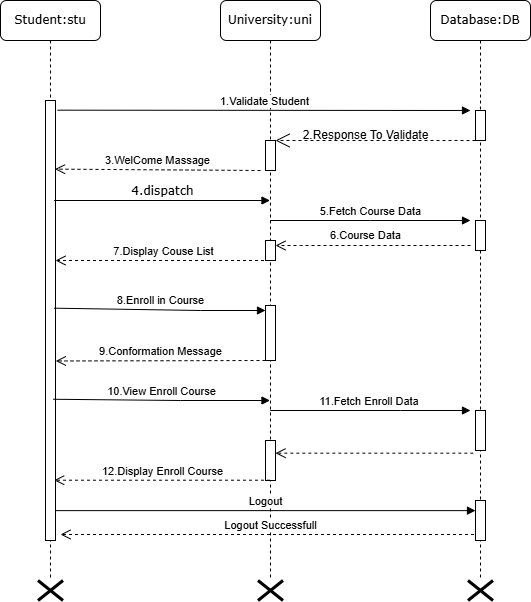

The diagram above was exported from draw.io. Its source (the exported page's mxGraphModel, read from the mxfile embedded in the PNG):
<mxGraphModel dx="880" dy="382" grid="1" gridSize="10" guides="1" tooltips="1" connect="1" arrows="1" fold="1" page="1" pageScale="1" pageWidth="850" pageHeight="1100" math="0" shadow="0">
  <root>
    <mxCell id="0" />
    <mxCell id="1" parent="0" />
    <mxCell id="4pYygpwfOIu_ZBXKAU4p-1" value="University:uni" style="shape=umlLifeline;perimeter=lifelinePerimeter;whiteSpace=wrap;html=1;container=1;collapsible=0;recursiveResize=0;outlineConnect=0;rounded=1;shadow=0;comic=0;labelBackgroundColor=none;strokeWidth=1;fontFamily=Verdana;fontSize=12;align=center;" vertex="1" parent="1">
      <mxGeometry x="320" y="80" width="100" height="580" as="geometry" />
    </mxCell>
    <mxCell id="4pYygpwfOIu_ZBXKAU4p-2" value="" style="html=1;points=[[0,0,0,0,5],[0,1,0,0,-5],[1,0,0,0,5],[1,1,0,0,-5]];perimeter=orthogonalPerimeter;outlineConnect=0;targetShapes=umlLifeline;portConstraint=eastwest;newEdgeStyle={&quot;curved&quot;:0,&quot;rounded&quot;:0};" vertex="1" parent="4pYygpwfOIu_ZBXKAU4p-1">
      <mxGeometry x="45" y="140" width="10" height="30" as="geometry" />
    </mxCell>
    <mxCell id="4pYygpwfOIu_ZBXKAU4p-3" value="" style="html=1;points=[[0,0,0,0,5],[0,1,0,0,-5],[1,0,0,0,5],[1,1,0,0,-5]];perimeter=orthogonalPerimeter;outlineConnect=0;targetShapes=umlLifeline;portConstraint=eastwest;newEdgeStyle={&quot;curved&quot;:0,&quot;rounded&quot;:0};" vertex="1" parent="4pYygpwfOIu_ZBXKAU4p-1">
      <mxGeometry x="45" y="240" width="10" height="20" as="geometry" />
    </mxCell>
    <mxCell id="4pYygpwfOIu_ZBXKAU4p-4" value="" style="html=1;points=[[0,0,0,0,5],[0,1,0,0,-5],[1,0,0,0,5],[1,1,0,0,-5]];perimeter=orthogonalPerimeter;outlineConnect=0;targetShapes=umlLifeline;portConstraint=eastwest;newEdgeStyle={&quot;curved&quot;:0,&quot;rounded&quot;:0};" vertex="1" parent="4pYygpwfOIu_ZBXKAU4p-1">
      <mxGeometry x="45" y="305" width="10" height="55" as="geometry" />
    </mxCell>
    <mxCell id="4pYygpwfOIu_ZBXKAU4p-5" value="" style="html=1;points=[[0,0,0,0,5],[0,1,0,0,-5],[1,0,0,0,5],[1,1,0,0,-5]];perimeter=orthogonalPerimeter;outlineConnect=0;targetShapes=umlLifeline;portConstraint=eastwest;newEdgeStyle={&quot;curved&quot;:0,&quot;rounded&quot;:0};" vertex="1" parent="4pYygpwfOIu_ZBXKAU4p-1">
      <mxGeometry x="45" y="440" width="10" height="40" as="geometry" />
    </mxCell>
    <mxCell id="4pYygpwfOIu_ZBXKAU4p-6" value="Logout Successfull" style="html=1;verticalAlign=bottom;endArrow=open;dashed=1;endSize=8;curved=0;rounded=0;" edge="1" parent="4pYygpwfOIu_ZBXKAU4p-1" source="4pYygpwfOIu_ZBXKAU4p-8">
      <mxGeometry relative="1" as="geometry">
        <mxPoint x="179.5" y="540" as="sourcePoint" />
        <mxPoint x="-160" y="534" as="targetPoint" />
      </mxGeometry>
    </mxCell>
    <mxCell id="4pYygpwfOIu_ZBXKAU4p-7" value="Logout" style="html=1;verticalAlign=bottom;endArrow=block;curved=0;rounded=0;exitX=1.033;exitY=0.948;exitDx=0;exitDy=0;exitPerimeter=0;" edge="1" parent="4pYygpwfOIu_ZBXKAU4p-1" target="4pYygpwfOIu_ZBXKAU4p-12">
      <mxGeometry width="80" relative="1" as="geometry">
        <mxPoint x="-164.67000000000007" y="510.12" as="sourcePoint" />
        <mxPoint x="250" y="510" as="targetPoint" />
      </mxGeometry>
    </mxCell>
    <mxCell id="4pYygpwfOIu_ZBXKAU4p-8" value="Database:DB" style="shape=umlLifeline;perimeter=lifelinePerimeter;whiteSpace=wrap;html=1;container=1;collapsible=0;recursiveResize=0;outlineConnect=0;rounded=1;shadow=0;comic=0;labelBackgroundColor=none;strokeWidth=1;fontFamily=Verdana;fontSize=12;align=center;" vertex="1" parent="1">
      <mxGeometry x="530" y="80" width="100" height="580" as="geometry" />
    </mxCell>
    <mxCell id="4pYygpwfOIu_ZBXKAU4p-9" value="" style="html=1;points=[[0,0,0,0,5],[0,1,0,0,-5],[1,0,0,0,5],[1,1,0,0,-5]];perimeter=orthogonalPerimeter;outlineConnect=0;targetShapes=umlLifeline;portConstraint=eastwest;newEdgeStyle={&quot;curved&quot;:0,&quot;rounded&quot;:0};" vertex="1" parent="4pYygpwfOIu_ZBXKAU4p-8">
      <mxGeometry x="45" y="220" width="10" height="30" as="geometry" />
    </mxCell>
    <mxCell id="4pYygpwfOIu_ZBXKAU4p-10" value="" style="html=1;points=[[0,0,0,0,5],[0,1,0,0,-5],[1,0,0,0,5],[1,1,0,0,-5]];perimeter=orthogonalPerimeter;outlineConnect=0;targetShapes=umlLifeline;portConstraint=eastwest;newEdgeStyle={&quot;curved&quot;:0,&quot;rounded&quot;:0};" vertex="1" parent="4pYygpwfOIu_ZBXKAU4p-8">
      <mxGeometry x="45" y="110" width="10" height="30" as="geometry" />
    </mxCell>
    <mxCell id="4pYygpwfOIu_ZBXKAU4p-11" value="" style="html=1;points=[[0,0,0,0,5],[0,1,0,0,-5],[1,0,0,0,5],[1,1,0,0,-5]];perimeter=orthogonalPerimeter;outlineConnect=0;targetShapes=umlLifeline;portConstraint=eastwest;newEdgeStyle={&quot;curved&quot;:0,&quot;rounded&quot;:0};" vertex="1" parent="4pYygpwfOIu_ZBXKAU4p-8">
      <mxGeometry x="45" y="410" width="10" height="40" as="geometry" />
    </mxCell>
    <mxCell id="4pYygpwfOIu_ZBXKAU4p-12" value="" style="html=1;points=[[0,0,0,0,5],[0,1,0,0,-5],[1,0,0,0,5],[1,1,0,0,-5]];perimeter=orthogonalPerimeter;outlineConnect=0;targetShapes=umlLifeline;portConstraint=eastwest;newEdgeStyle={&quot;curved&quot;:0,&quot;rounded&quot;:0};" vertex="1" parent="4pYygpwfOIu_ZBXKAU4p-8">
      <mxGeometry x="45" y="500" width="10" height="40" as="geometry" />
    </mxCell>
    <mxCell id="4pYygpwfOIu_ZBXKAU4p-13" value="Student:stu" style="shape=umlLifeline;perimeter=lifelinePerimeter;whiteSpace=wrap;html=1;container=1;collapsible=0;recursiveResize=0;outlineConnect=0;rounded=1;shadow=0;comic=0;labelBackgroundColor=none;strokeWidth=1;fontFamily=Verdana;fontSize=12;align=center;" vertex="1" parent="1">
      <mxGeometry x="100" y="80" width="100" height="580" as="geometry" />
    </mxCell>
    <mxCell id="4pYygpwfOIu_ZBXKAU4p-14" value="" style="html=1;points=[];perimeter=orthogonalPerimeter;rounded=0;shadow=0;comic=0;labelBackgroundColor=none;strokeWidth=1;fontFamily=Verdana;fontSize=12;align=center;" vertex="1" parent="4pYygpwfOIu_ZBXKAU4p-13">
      <mxGeometry x="45" y="100" width="10" height="440" as="geometry" />
    </mxCell>
    <mxCell id="4pYygpwfOIu_ZBXKAU4p-15" value="" style="endArrow=open;endSize=12;dashed=1;html=1;rounded=0;" edge="1" parent="4pYygpwfOIu_ZBXKAU4p-13" target="4pYygpwfOIu_ZBXKAU4p-2">
      <mxGeometry width="160" relative="1" as="geometry">
        <mxPoint x="475" y="140" as="sourcePoint" />
        <mxPoint x="280" y="140" as="targetPoint" />
      </mxGeometry>
    </mxCell>
    <mxCell id="4pYygpwfOIu_ZBXKAU4p-16" value="4.dispatch" style="html=1;verticalAlign=bottom;endArrow=block;labelBackgroundColor=none;fontFamily=Verdana;fontSize=12;edgeStyle=elbowEdgeStyle;elbow=vertical;exitX=0.867;exitY=0.207;exitDx=0;exitDy=0;exitPerimeter=0;" edge="1" parent="1">
      <mxGeometry relative="1" as="geometry">
        <mxPoint x="153.66999999999996" y="280.00000000000006" as="sourcePoint" />
        <mxPoint x="369.5" y="280.08666666666676" as="targetPoint" />
      </mxGeometry>
    </mxCell>
    <mxCell id="4pYygpwfOIu_ZBXKAU4p-17" value="1.Validate Student" style="html=1;verticalAlign=bottom;endArrow=block;curved=0;rounded=0;exitX=1.2;exitY=0.022;exitDx=0;exitDy=0;exitPerimeter=0;" edge="1" parent="1" source="4pYygpwfOIu_ZBXKAU4p-14">
      <mxGeometry width="80" relative="1" as="geometry">
        <mxPoint x="400" y="220" as="sourcePoint" />
        <mxPoint x="570" y="190" as="targetPoint" />
      </mxGeometry>
    </mxCell>
    <mxCell id="4pYygpwfOIu_ZBXKAU4p-18" value="3.WelCome Massage" style="html=1;verticalAlign=bottom;endArrow=open;dashed=1;endSize=8;curved=0;rounded=0;entryX=0.95;entryY=0.156;entryDx=0;entryDy=0;entryPerimeter=0;" edge="1" parent="1" target="4pYygpwfOIu_ZBXKAU4p-14">
      <mxGeometry relative="1" as="geometry">
        <mxPoint x="360" y="250" as="sourcePoint" />
        <mxPoint x="400" y="300" as="targetPoint" />
      </mxGeometry>
    </mxCell>
    <mxCell id="4pYygpwfOIu_ZBXKAU4p-19" value="5.Fetch Course Data" style="html=1;verticalAlign=bottom;endArrow=block;curved=0;rounded=0;" edge="1" parent="1" source="4pYygpwfOIu_ZBXKAU4p-1">
      <mxGeometry width="80" relative="1" as="geometry">
        <mxPoint x="400" y="340" as="sourcePoint" />
        <mxPoint x="570" y="300" as="targetPoint" />
        <Array as="points">
          <mxPoint x="470" y="300" />
        </Array>
      </mxGeometry>
    </mxCell>
    <mxCell id="4pYygpwfOIu_ZBXKAU4p-20" value="" style="html=1;verticalAlign=bottom;endArrow=open;dashed=1;endSize=8;curved=0;rounded=0;" edge="1" parent="1" target="4pYygpwfOIu_ZBXKAU4p-3">
      <mxGeometry relative="1" as="geometry">
        <mxPoint x="570" y="325" as="sourcePoint" />
        <mxPoint x="380" y="330" as="targetPoint" />
        <Array as="points">
          <mxPoint x="540" y="325" />
          <mxPoint x="400" y="325" />
        </Array>
      </mxGeometry>
    </mxCell>
    <mxCell id="4pYygpwfOIu_ZBXKAU4p-21" value="&lt;font style=&quot;font-size: 11px;&quot;&gt;6.Course Data&lt;/font&gt;" style="text;html=1;align=center;verticalAlign=middle;resizable=0;points=[];autosize=1;strokeColor=none;fillColor=none;" vertex="1" parent="1">
      <mxGeometry x="420" y="300" width="90" height="30" as="geometry" />
    </mxCell>
    <mxCell id="4pYygpwfOIu_ZBXKAU4p-22" value="7.Display Couse List" style="html=1;verticalAlign=bottom;endArrow=open;dashed=1;endSize=8;curved=0;rounded=0;" edge="1" parent="1" source="4pYygpwfOIu_ZBXKAU4p-1" target="4pYygpwfOIu_ZBXKAU4p-14">
      <mxGeometry relative="1" as="geometry">
        <mxPoint x="420" y="340" as="sourcePoint" />
        <mxPoint x="160" y="340" as="targetPoint" />
        <Array as="points">
          <mxPoint x="310" y="340" />
        </Array>
      </mxGeometry>
    </mxCell>
    <mxCell id="4pYygpwfOIu_ZBXKAU4p-23" value="2.Response To Validate" style="text;html=1;align=center;verticalAlign=middle;resizable=0;points=[];autosize=1;strokeColor=none;fillColor=none;" vertex="1" parent="1">
      <mxGeometry x="390" y="200" width="150" height="30" as="geometry" />
    </mxCell>
    <mxCell id="4pYygpwfOIu_ZBXKAU4p-24" value="8.Enroll in Course" style="html=1;verticalAlign=bottom;endArrow=block;curved=0;rounded=0;exitX=0.867;exitY=0.472;exitDx=0;exitDy=0;exitPerimeter=0;entryX=0;entryY=0;entryDx=0;entryDy=5;entryPerimeter=0;" edge="1" parent="1" source="4pYygpwfOIu_ZBXKAU4p-14" target="4pYygpwfOIu_ZBXKAU4p-4">
      <mxGeometry width="80" relative="1" as="geometry">
        <mxPoint x="160" y="390" as="sourcePoint" />
        <mxPoint x="360" y="390" as="targetPoint" />
        <Array as="points">
          <mxPoint x="300" y="390" />
        </Array>
      </mxGeometry>
    </mxCell>
    <mxCell id="4pYygpwfOIu_ZBXKAU4p-25" value="9.Conformation Message" style="html=1;verticalAlign=bottom;endArrow=open;dashed=1;endSize=8;curved=0;rounded=0;entryX=1.033;entryY=0.592;entryDx=0;entryDy=0;entryPerimeter=0;" edge="1" parent="1" source="4pYygpwfOIu_ZBXKAU4p-4" target="4pYygpwfOIu_ZBXKAU4p-14">
      <mxGeometry relative="1" as="geometry">
        <mxPoint x="320" y="440" as="sourcePoint" />
        <mxPoint x="240" y="440" as="targetPoint" />
      </mxGeometry>
    </mxCell>
    <mxCell id="4pYygpwfOIu_ZBXKAU4p-26" value="10.View Enroll Course" style="html=1;verticalAlign=bottom;endArrow=block;curved=0;rounded=0;exitX=0.783;exitY=0.679;exitDx=0;exitDy=0;exitPerimeter=0;" edge="1" parent="1" source="4pYygpwfOIu_ZBXKAU4p-14" target="4pYygpwfOIu_ZBXKAU4p-1">
      <mxGeometry width="80" relative="1" as="geometry">
        <mxPoint x="240" y="480" as="sourcePoint" />
        <mxPoint x="320" y="480" as="targetPoint" />
        <Array as="points">
          <mxPoint x="280" y="480" />
        </Array>
      </mxGeometry>
    </mxCell>
    <mxCell id="4pYygpwfOIu_ZBXKAU4p-27" value="11.Fetch Enroll Data&amp;nbsp;" style="html=1;verticalAlign=bottom;endArrow=block;curved=0;rounded=0;" edge="1" parent="1">
      <mxGeometry width="80" relative="1" as="geometry">
        <mxPoint x="369.6666666666665" y="490" as="sourcePoint" />
        <mxPoint x="570" y="490" as="targetPoint" />
        <Array as="points">
          <mxPoint x="500" y="490" />
        </Array>
      </mxGeometry>
    </mxCell>
    <mxCell id="4pYygpwfOIu_ZBXKAU4p-28" value="" style="html=1;verticalAlign=bottom;endArrow=open;dashed=1;endSize=8;curved=0;rounded=0;exitX=-0.217;exitY=1.067;exitDx=0;exitDy=0;exitPerimeter=0;" edge="1" parent="1" source="4pYygpwfOIu_ZBXKAU4p-11" target="4pYygpwfOIu_ZBXKAU4p-5">
      <mxGeometry relative="1" as="geometry">
        <mxPoint x="420" y="530" as="sourcePoint" />
        <mxPoint x="370" y="520" as="targetPoint" />
      </mxGeometry>
    </mxCell>
    <mxCell id="4pYygpwfOIu_ZBXKAU4p-29" value="12.Display Enroll Course" style="html=1;verticalAlign=bottom;endArrow=open;dashed=1;endSize=8;curved=0;rounded=0;entryX=0.867;entryY=0.863;entryDx=0;entryDy=0;entryPerimeter=0;" edge="1" parent="1" source="4pYygpwfOIu_ZBXKAU4p-1" target="4pYygpwfOIu_ZBXKAU4p-14">
      <mxGeometry relative="1" as="geometry">
        <mxPoint x="320" y="560" as="sourcePoint" />
        <mxPoint x="240" y="560" as="targetPoint" />
      </mxGeometry>
    </mxCell>
    <mxCell id="4pYygpwfOIu_ZBXKAU4p-30" value="" style="shape=umlDestroy;whiteSpace=wrap;html=1;strokeWidth=3;targetShapes=umlLifeline;" vertex="1" parent="1">
      <mxGeometry x="137.5" y="660" width="25" height="20" as="geometry" />
    </mxCell>
    <mxCell id="4pYygpwfOIu_ZBXKAU4p-31" value="" style="shape=umlDestroy;whiteSpace=wrap;html=1;strokeWidth=3;targetShapes=umlLifeline;" vertex="1" parent="1">
      <mxGeometry x="357.5" y="660" width="25" height="20" as="geometry" />
    </mxCell>
    <mxCell id="4pYygpwfOIu_ZBXKAU4p-32" value="" style="shape=umlDestroy;whiteSpace=wrap;html=1;strokeWidth=3;targetShapes=umlLifeline;" vertex="1" parent="1">
      <mxGeometry x="567.5" y="660" width="25" height="20" as="geometry" />
    </mxCell>
  </root>
</mxGraphModel>